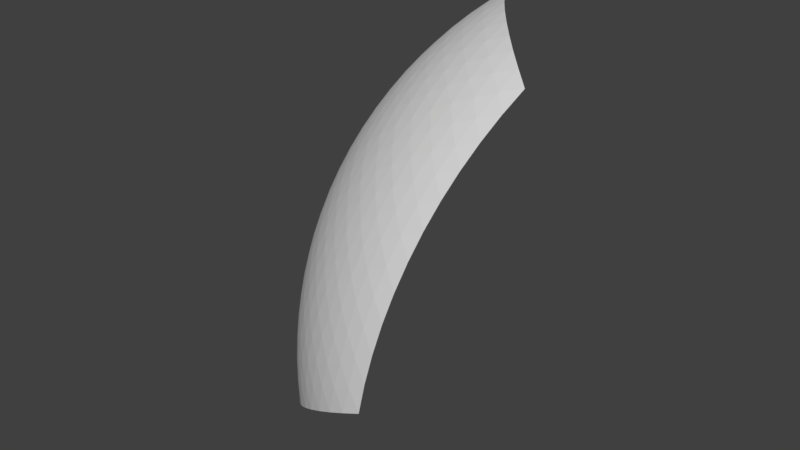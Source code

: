 # Source: Planet_water_part_04.blend  (saved by Blender 2.77.0; exported with 4.5.12 LTS)
import bpy
from mathutils import Matrix  # noqa: F401  (used for matrix-valued properties, if any)

bpy.ops.wm.read_factory_settings(use_empty=True)
scene = bpy.context.scene
scene.name = 'Scene'

# ---- collections
col_collection_1 = bpy.data.collections.new('Collection 1'); scene.collection.children.link(col_collection_1)

# ---- world
world_world = bpy.data.worlds.new('World'); scene.world = world_world
world_world.color = (0.05088, 0.05088, 0.05088)
world_world.use_sun_shadow = False
world_world.sun_shadow_jitter_overblur = 0.0
world_world.cycles.sampling_method = 'MANUAL'

# ---- meshes
me_planet_water_part_04 = bpy.data.meshes.new('Planet water part 04')
me_planet_water_part_04.from_pydata([(-0.2233, -0.6853, 0.1373), (-0.5831, -0.4236, -0.1384), (-0.7207, -0.0006092, 0.1373), (-0.1378, -0.424, 0.5824), (-0.4458, -2.083e-05, 0.5823), (-0.5311, -0.3858, 0.3276), (-0.4255, -0.04218, 0.5958), (-0.4033, -0.08415, 0.6067), (-0.3793, -0.1258, 0.6149), (-0.3537, -0.1668, 0.6204), (-0.3265, -0.2071, 0.6231), (-0.2979, -0.2465, 0.6232), (-0.2679, -0.2848, 0.6204), (-0.2368, -0.3219, 0.6149), (-0.2047, -0.3576, 0.6067), (-0.1716, -0.3916, 0.5959), (-0.2642, -0.6751, 0.1131), (-0.304, -0.662, 0.08833), (-0.3424, -0.6459, 0.06321), (-0.3794, -0.627, 0.03782), (-0.4146, -0.6053, 0.01226), (-0.4481, -0.581, -0.01336), (-0.4795, -0.5541, -0.03892), (-0.5089, -0.5248, -0.06431), (-0.536, -0.4932, -0.08941), (-0.5608, -0.4594, -0.1141), (-0.6102, -0.3914, -0.1141), (-0.6347, -0.3574, -0.08942), (-0.6564, -0.3218, -0.06431), (-0.6752, -0.2848, -0.03892), (-0.691, -0.2466, -0.01336), (-0.7038, -0.2073, 0.01225), (-0.7135, -0.167, 0.03781), (-0.7201, -0.1261, 0.0632), (-0.7235, -0.08456, 0.08832), (-0.7237, -0.04268, 0.113), (-0.1495, -0.4597, 0.5516), (-0.1605, -0.4935, 0.5184), (-0.1708, -0.5251, 0.4829), (-0.1804, -0.5544, 0.4453), (-0.1892, -0.5812, 0.4057), (-0.1971, -0.6055, 0.3643), (-0.2042, -0.6271, 0.3213), (-0.2104, -0.646, 0.2769), (-0.2156, -0.662, 0.2313), (-0.2199, -0.6752, 0.1847), (-0.4834, -7.744e-05, 0.5516), (-0.5189, -0.0001326, 0.5183), (-0.5521, -0.0001866, 0.4828), (-0.5829, -0.0002397, 0.4452), (-0.6112, -0.0002921, 0.4056), (-0.6367, -0.0003442, 0.3643), (-0.6595, -0.0003962, 0.3213), (-0.6793, -0.0004485, 0.2769), (-0.6962, -0.0005012, 0.2313), (-0.71, -0.0005547, 0.1847), (-0.5887, -0.4277, -0.09539), (-0.5922, -0.4302, -0.05209), (-0.5936, -0.4313, -0.008602), (-0.593, -0.4308, 0.03491), (-0.5903, -0.4288, 0.0783), (-0.5854, -0.4253, 0.1214), (-0.5786, -0.4204, 0.1641), (-0.5697, -0.4139, 0.2062), (-0.5588, -0.406, 0.2476), (-0.5459, -0.3966, 0.2881), (-0.2574, -0.6686, 0.1584), (-0.2907, -0.6495, 0.1789), (-0.3229, -0.6282, 0.1988), (-0.3539, -0.6046, 0.218), (-0.3837, -0.579, 0.2365), (-0.4122, -0.5512, 0.2541), (-0.4393, -0.5216, 0.2708), (-0.4647, -0.4901, 0.2865), (-0.4886, -0.4569, 0.3013), (-0.5107, -0.4221, 0.315), (-0.5593, -0.3553, 0.315), (-0.5855, -0.3235, 0.3013), (-0.6097, -0.2905, 0.2865), (-0.6318, -0.2566, 0.2708), (-0.6516, -0.2217, 0.2541), (-0.6692, -0.186, 0.2365), (-0.6844, -0.1497, 0.218), (-0.6972, -0.1129, 0.1988), (-0.7075, -0.07571, 0.1789), (-0.7154, -0.03823, 0.1584), (-0.5024, -0.3966, 0.3585), (-0.472, -0.406, 0.3881), (-0.4398, -0.414, 0.4163), (-0.4062, -0.4205, 0.4431), (-0.3711, -0.4255, 0.4683), (-0.3347, -0.429, 0.4919), (-0.2971, -0.431, 0.5138), (-0.2585, -0.4315, 0.5338), (-0.219, -0.4305, 0.552), (-0.1787, -0.428, 0.5682), (-0.4622, -0.03769, 0.5681), (-0.4771, -0.07522, 0.5519), (-0.4903, -0.1125, 0.5338), (-0.5017, -0.1494, 0.5137), (-0.5114, -0.1857, 0.4919), (-0.5193, -0.2214, 0.4683), (-0.5254, -0.2563, 0.4431), (-0.5296, -0.2904, 0.4163), (-0.532, -0.3234, 0.3881), (-0.5325, -0.3552, 0.3585), (-0.4814, -0.4325, 0.3455), (-0.4586, -0.4669, 0.3314), (-0.4503, -0.4415, 0.3748), (-0.434, -0.4997, 0.3163), (-0.4268, -0.4755, 0.3604), (-0.4175, -0.449, 0.4027), (-0.4078, -0.5309, 0.3002), (-0.4014, -0.508, 0.3449), (-0.3932, -0.4828, 0.3879), (-0.383, -0.4552, 0.4292), (-0.3799, -0.5602, 0.2831), (-0.3744, -0.5389, 0.3284), (-0.367, -0.5149, 0.3721), (-0.3579, -0.4885, 0.4141), (-0.3471, -0.4599, 0.4541), (-0.3506, -0.5876, 0.2651), (-0.3456, -0.5678, 0.3108), (-0.339, -0.5453, 0.3552), (-0.3308, -0.5203, 0.3978), (-0.321, -0.4928, 0.4386), (-0.3098, -0.463, 0.4773), (-0.3198, -0.6129, 0.2461), (-0.3152, -0.5948, 0.2923), (-0.3092, -0.5739, 0.3372), (-0.3017, -0.5503, 0.3804), (-0.2929, -0.5241, 0.4219), (-0.2827, -0.4955, 0.4614), (-0.2712, -0.4646, 0.4988), (-0.2876, -0.636, 0.2264), (-0.2833, -0.6195, 0.2729), (-0.2777, -0.6002, 0.3181), (-0.2709, -0.5782, 0.3618), (-0.2628, -0.5535, 0.4039), (-0.2535, -0.5262, 0.4442), (-0.2431, -0.4965, 0.4824), (-0.2316, -0.4646, 0.5184), (-0.2543, -0.6568, 0.2059), (-0.2501, -0.642, 0.2525), (-0.2447, -0.6244, 0.298), (-0.2383, -0.6039, 0.3421), (-0.2308, -0.5807, 0.3847), (-0.2223, -0.5549, 0.4256), (-0.2128, -0.5266, 0.4645), (-0.2023, -0.4959, 0.5014), (-0.1909, -0.463, 0.536), (-0.5601, -0.3242, 0.3455), (-0.559, -0.2918, 0.3747), (-0.5857, -0.2919, 0.3314), (-0.5561, -0.2582, 0.4027), (-0.5841, -0.2589, 0.3603), (-0.6094, -0.2583, 0.3163), (-0.5513, -0.2236, 0.4291), (-0.5806, -0.2247, 0.3879), (-0.6072, -0.2248, 0.3449), (-0.6309, -0.2238, 0.3002), (-0.5446, -0.188, 0.454), (-0.5752, -0.1894, 0.414), (-0.6031, -0.1899, 0.3721), (-0.6281, -0.1895, 0.3284), (-0.6502, -0.1882, 0.2831), (-0.5361, -0.1516, 0.4773), (-0.5679, -0.153, 0.4386), (-0.597, -0.1538, 0.3978), (-0.6234, -0.1539, 0.3551), (-0.6468, -0.1532, 0.3108), (-0.6671, -0.1518, 0.265), (-0.5257, -0.1144, 0.4987), (-0.5586, -0.1158, 0.4614), (-0.5889, -0.1166, 0.4219), (-0.6165, -0.1169, 0.3804), (-0.6413, -0.1167, 0.3371), (-0.663, -0.116, 0.2923), (-0.6817, -0.1147, 0.2461), (-0.5134, -0.07665, 0.5183), (-0.5473, -0.07775, 0.4823), (-0.5788, -0.07849, 0.4441), (-0.6075, -0.07889, 0.4039), (-0.6335, -0.07895, 0.3618), (-0.6566, -0.07865, 0.3181), (-0.6767, -0.07801, 0.2729), (-0.6937, -0.07703, 0.2264), (-0.4993, -0.0385, 0.536), (-0.5341, -0.03914, 0.5014), (-0.5665, -0.03962, 0.4645), (-0.5964, -0.03993, 0.4256), (-0.6235, -0.04006, 0.3847), (-0.6479, -0.04003, 0.3421), (-0.6694, -0.03983, 0.298), (-0.6878, -0.03946, 0.2525), (-0.7032, -0.03892, 0.2059), (-0.5735, -0.3656, 0.2751), (-0.5992, -0.3333, 0.261), (-0.5858, -0.3745, 0.2341), (-0.6228, -0.2998, 0.2457), (-0.611, -0.3417, 0.2195), (-0.5962, -0.3819, 0.1923), (-0.6444, -0.2653, 0.2295), (-0.6341, -0.3077, 0.2038), (-0.6208, -0.3486, 0.1771), (-0.6046, -0.3879, 0.1496), (-0.6637, -0.2299, 0.2122), (-0.6551, -0.2726, 0.1869), (-0.6434, -0.3141, 0.1608), (-0.6286, -0.3541, 0.1339), (-0.6109, -0.3924, 0.1063), (-0.6807, -0.1936, 0.194), (-0.6738, -0.2365, 0.169), (-0.6638, -0.2784, 0.1433), (-0.6506, -0.3189, 0.1169), (-0.6343, -0.358, 0.08993), (-0.6151, -0.3953, 0.06256), (-0.6953, -0.1566, 0.1749), (-0.6901, -0.1996, 0.1501), (-0.6818, -0.2416, 0.1247), (-0.6702, -0.2825, 0.09868), (-0.6556, -0.3221, 0.07223), (-0.6378, -0.3602, 0.04544), (-0.6172, -0.3967, 0.01846), (-0.7073, -0.119, 0.155), (-0.7039, -0.1618, 0.1303), (-0.6972, -0.2038, 0.1051), (-0.6874, -0.245, 0.07937), (-0.6744, -0.285, 0.0533), (-0.6582, -0.3237, 0.027), (-0.6391, -0.3609, 0.0005927), (-0.6171, -0.3965, -0.02581), (-0.7168, -0.081, 0.1343), (-0.715, -0.1234, 0.1097), (-0.71, -0.1653, 0.08454), (-0.7019, -0.2064, 0.05903), (-0.6905, -0.2466, 0.03327), (-0.676, -0.2857, 0.007357), (-0.6585, -0.3236, -0.01858), (-0.6381, -0.3599, -0.04443), (-0.6148, -0.3947, -0.07007), (-0.5249, -0.4324, 0.2751), (-0.5372, -0.4414, 0.2341), (-0.5021, -0.4669, 0.261), (-0.5475, -0.449, 0.1923), (-0.5138, -0.4755, 0.2195), (-0.4777, -0.4997, 0.2457), (-0.5558, -0.4551, 0.1496), (-0.5234, -0.4827, 0.1771), (-0.4886, -0.508, 0.2038), (-0.4515, -0.5309, 0.2295), (-0.562, -0.4597, 0.1063), (-0.531, -0.4884, 0.1339), (-0.4976, -0.5148, 0.1608), (-0.4618, -0.5388, 0.1869), (-0.4238, -0.5602, 0.2122), (-0.5661, -0.4628, 0.06257), (-0.5365, -0.4927, 0.08993), (-0.5044, -0.5202, 0.1169), (-0.4699, -0.5453, 0.1433), (-0.4332, -0.5678, 0.169), (-0.3945, -0.5876, 0.194), (-0.568, -0.4644, 0.01846), (-0.5397, -0.4953, 0.04545), (-0.509, -0.5239, 0.07223), (-0.4758, -0.5501, 0.09869), (-0.4405, -0.5738, 0.1247), (-0.4031, -0.5947, 0.1501), (-0.3638, -0.6129, 0.1749), (-0.5678, -0.4643, -0.02581), (-0.5408, -0.4963, 0.0005959), (-0.5113, -0.526, 0.02701), (-0.4794, -0.5533, 0.05331), (-0.4454, -0.5781, 0.07937), (-0.4094, -0.6002, 0.1051), (-0.3714, -0.6195, 0.1303), (-0.3318, -0.636, 0.155), (-0.5654, -0.4627, -0.07007), (-0.5395, -0.4956, -0.04442), (-0.5112, -0.5263, -0.01858), (-0.4807, -0.5547, 0.007362), (-0.448, -0.5805, 0.03327), (-0.4132, -0.6038, 0.05904), (-0.3766, -0.6243, 0.08455), (-0.3384, -0.642, 0.1097), (-0.2986, -0.6568, 0.1343), (-0.5031, -0.3655, 0.389), (-0.472, -0.3745, 0.4183), (-0.502, -0.3332, 0.4183), (-0.4393, -0.382, 0.4463), (-0.4703, -0.3416, 0.4473), (-0.499, -0.2997, 0.4463), (-0.4049, -0.388, 0.4728), (-0.4367, -0.3486, 0.4751), (-0.4665, -0.3076, 0.4751), (-0.4941, -0.2652, 0.4728), (-0.369, -0.3925, 0.4979), (-0.4016, -0.3541, 0.5014), (-0.4322, -0.314, 0.5026), (-0.4609, -0.2725, 0.5014), (-0.4873, -0.2297, 0.4978), (-0.3318, -0.3955, 0.5212), (-0.3648, -0.358, 0.5262), (-0.3962, -0.3189, 0.5287), (-0.4257, -0.2783, 0.5287), (-0.4532, -0.2363, 0.5262), (-0.4786, -0.1933, 0.5212), (-0.2933, -0.3969, 0.5428), (-0.3266, -0.3603, 0.5492), (-0.3585, -0.3221, 0.5531), (-0.3887, -0.2824, 0.5544), (-0.4172, -0.2414, 0.5531), (-0.4436, -0.1993, 0.5492), (-0.468, -0.1563, 0.5428), (-0.2536, -0.3967, 0.5625), (-0.2871, -0.361, 0.5704), (-0.3193, -0.3237, 0.5758), (-0.35, -0.2849, 0.5784), (-0.3792, -0.2448, 0.5784), (-0.4065, -0.2036, 0.5757), (-0.4321, -0.1615, 0.5704), (-0.4556, -0.1186, 0.5625), (-0.213, -0.3949, 0.5802), (-0.2464, -0.3601, 0.5896), (-0.2787, -0.3237, 0.5964), (-0.3097, -0.2857, 0.6005), (-0.3393, -0.2465, 0.6018), (-0.3674, -0.2062, 0.6005), (-0.3939, -0.165, 0.5964), (-0.4186, -0.1231, 0.5896), (-0.4414, -0.08055, 0.5802)], [], [(3, 15, 95), (1, 25, 56), (2, 35, 85), (4, 46, 96), (0, 45, 66), (75, 86, 5), (74, 106, 75), (73, 107, 74), (72, 109, 73), (71, 112, 72), (70, 116, 71), (69, 121, 70), (68, 127, 69), (67, 134, 68), (66, 142, 67), (75, 106, 86), (106, 87, 86), (74, 107, 106), (107, 108, 106), (106, 108, 87), (108, 88, 87), (73, 109, 107), (109, 110, 107), (107, 110, 108), (110, 111, 108), (108, 111, 88), (111, 89, 88), (72, 112, 109), (112, 113, 109), (109, 113, 110), (113, 114, 110), (110, 114, 111), (114, 115, 111), (111, 115, 89), (115, 90, 89), (71, 116, 112), (116, 117, 112), (112, 117, 113), (117, 118, 113), (113, 118, 114), (118, 119, 114), (114, 119, 115), (119, 120, 115), (115, 120, 90), (120, 91, 90), (70, 121, 116), (121, 122, 116), (116, 122, 117), (122, 123, 117), (117, 123, 118), (123, 124, 118), (118, 124, 119), (124, 125, 119), (119, 125, 120), (125, 126, 120), (120, 126, 91), (126, 92, 91), (69, 127, 121), (127, 128, 121), (121, 128, 122), (128, 129, 122), (122, 129, 123), (129, 130, 123), (123, 130, 124), (130, 131, 124), (124, 131, 125), (131, 132, 125), (125, 132, 126), (132, 133, 126), (126, 133, 92), (133, 93, 92), (68, 134, 127), (134, 135, 127), (127, 135, 128), (135, 136, 128), (128, 136, 129), (136, 137, 129), (129, 137, 130), (137, 138, 130), (130, 138, 131), (138, 139, 131), (131, 139, 132), (139, 140, 132), (132, 140, 133), (140, 141, 133), (133, 141, 93), (141, 94, 93), (67, 142, 134), (142, 143, 134), (134, 143, 135), (143, 144, 135), (135, 144, 136), (144, 145, 136), (136, 145, 137), (145, 146, 137), (137, 146, 138), (146, 147, 138), (138, 147, 139), (147, 148, 139), (139, 148, 140), (148, 149, 140), (140, 149, 141), (149, 150, 141), (141, 150, 94), (150, 95, 94), (66, 45, 142), (45, 44, 142), (142, 44, 143), (44, 43, 143), (143, 43, 144), (43, 42, 144), (144, 42, 145), (42, 41, 145), (145, 41, 146), (41, 40, 146), (146, 40, 147), (40, 39, 147), (147, 39, 148), (39, 38, 148), (148, 38, 149), (38, 37, 149), (149, 37, 150), (37, 36, 150), (150, 36, 95), (36, 3, 95), (105, 76, 5), (104, 151, 105), (103, 152, 104), (102, 154, 103), (101, 157, 102), (100, 161, 101), (99, 166, 100), (98, 172, 99), (97, 179, 98), (96, 187, 97), (105, 151, 76), (151, 77, 76), (104, 152, 151), (152, 153, 151), (151, 153, 77), (153, 78, 77), (103, 154, 152), (154, 155, 152), (152, 155, 153), (155, 156, 153), (153, 156, 78), (156, 79, 78), (102, 157, 154), (157, 158, 154), (154, 158, 155), (158, 159, 155), (155, 159, 156), (159, 160, 156), (156, 160, 79), (160, 80, 79), (101, 161, 157), (161, 162, 157), (157, 162, 158), (162, 163, 158), (158, 163, 159), (163, 164, 159), (159, 164, 160), (164, 165, 160), (160, 165, 80), (165, 81, 80), (100, 166, 161), (166, 167, 161), (161, 167, 162), (167, 168, 162), (162, 168, 163), (168, 169, 163), (163, 169, 164), (169, 170, 164), (164, 170, 165), (170, 171, 165), (165, 171, 81), (171, 82, 81), (99, 172, 166), (172, 173, 166), (166, 173, 167), (173, 174, 167), (167, 174, 168), (174, 175, 168), (168, 175, 169), (175, 176, 169), (169, 176, 170), (176, 177, 170), (170, 177, 171), (177, 178, 171), (171, 178, 82), (178, 83, 82), (98, 179, 172), (179, 180, 172), (172, 180, 173), (180, 181, 173), (173, 181, 174), (181, 182, 174), (174, 182, 175), (182, 183, 175), (175, 183, 176), (183, 184, 176), (176, 184, 177), (184, 185, 177), (177, 185, 178), (185, 186, 178), (178, 186, 83), (186, 84, 83), (97, 187, 179), (187, 188, 179), (179, 188, 180), (188, 189, 180), (180, 189, 181), (189, 190, 181), (181, 190, 182), (190, 191, 182), (182, 191, 183), (191, 192, 183), (183, 192, 184), (192, 193, 184), (184, 193, 185), (193, 194, 185), (185, 194, 186), (194, 195, 186), (186, 195, 84), (195, 85, 84), (96, 46, 187), (46, 47, 187), (187, 47, 188), (47, 48, 188), (188, 48, 189), (48, 49, 189), (189, 49, 190), (49, 50, 190), (190, 50, 191), (50, 51, 191), (191, 51, 192), (51, 52, 192), (192, 52, 193), (52, 53, 193), (193, 53, 194), (53, 54, 194), (194, 54, 195), (54, 55, 195), (195, 55, 85), (55, 2, 85), (76, 65, 5), (77, 196, 76), (78, 197, 77), (79, 199, 78), (80, 202, 79), (81, 206, 80), (82, 211, 81), (83, 217, 82), (84, 224, 83), (85, 232, 84), (76, 196, 65), (196, 64, 65), (77, 197, 196), (197, 198, 196), (196, 198, 64), (198, 63, 64), (78, 199, 197), (199, 200, 197), (197, 200, 198), (200, 201, 198), (198, 201, 63), (201, 62, 63), (79, 202, 199), (202, 203, 199), (199, 203, 200), (203, 204, 200), (200, 204, 201), (204, 205, 201), (201, 205, 62), (205, 61, 62), (80, 206, 202), (206, 207, 202), (202, 207, 203), (207, 208, 203), (203, 208, 204), (208, 209, 204), (204, 209, 205), (209, 210, 205), (205, 210, 61), (210, 60, 61), (81, 211, 206), (211, 212, 206), (206, 212, 207), (212, 213, 207), (207, 213, 208), (213, 214, 208), (208, 214, 209), (214, 215, 209), (209, 215, 210), (215, 216, 210), (210, 216, 60), (216, 59, 60), (82, 217, 211), (217, 218, 211), (211, 218, 212), (218, 219, 212), (212, 219, 213), (219, 220, 213), (213, 220, 214), (220, 221, 214), (214, 221, 215), (221, 222, 215), (215, 222, 216), (222, 223, 216), (216, 223, 59), (223, 58, 59), (83, 224, 217), (224, 225, 217), (217, 225, 218), (225, 226, 218), (218, 226, 219), (226, 227, 219), (219, 227, 220), (227, 228, 220), (220, 228, 221), (228, 229, 221), (221, 229, 222), (229, 230, 222), (222, 230, 223), (230, 231, 223), (223, 231, 58), (231, 57, 58), (84, 232, 224), (232, 233, 224), (224, 233, 225), (233, 234, 225), (225, 234, 226), (234, 235, 226), (226, 235, 227), (235, 236, 227), (227, 236, 228), (236, 237, 228), (228, 237, 229), (237, 238, 229), (229, 238, 230), (238, 239, 230), (230, 239, 231), (239, 240, 231), (231, 240, 57), (240, 56, 57), (85, 35, 232), (35, 34, 232), (232, 34, 233), (34, 33, 233), (233, 33, 234), (33, 32, 234), (234, 32, 235), (32, 31, 235), (235, 31, 236), (31, 30, 236), (236, 30, 237), (30, 29, 237), (237, 29, 238), (29, 28, 238), (238, 28, 239), (28, 27, 239), (239, 27, 240), (27, 26, 240), (240, 26, 56), (26, 1, 56), (65, 75, 5), (64, 241, 65), (63, 242, 64), (62, 244, 63), (61, 247, 62), (60, 251, 61), (59, 256, 60), (58, 262, 59), (57, 269, 58), (56, 277, 57), (65, 241, 75), (241, 74, 75), (64, 242, 241), (242, 243, 241), (241, 243, 74), (243, 73, 74), (63, 244, 242), (244, 245, 242), (242, 245, 243), (245, 246, 243), (243, 246, 73), (246, 72, 73), (62, 247, 244), (247, 248, 244), (244, 248, 245), (248, 249, 245), (245, 249, 246), (249, 250, 246), (246, 250, 72), (250, 71, 72), (61, 251, 247), (251, 252, 247), (247, 252, 248), (252, 253, 248), (248, 253, 249), (253, 254, 249), (249, 254, 250), (254, 255, 250), (250, 255, 71), (255, 70, 71), (60, 256, 251), (256, 257, 251), (251, 257, 252), (257, 258, 252), (252, 258, 253), (258, 259, 253), (253, 259, 254), (259, 260, 254), (254, 260, 255), (260, 261, 255), (255, 261, 70), (261, 69, 70), (59, 262, 256), (262, 263, 256), (256, 263, 257), (263, 264, 257), (257, 264, 258), (264, 265, 258), (258, 265, 259), (265, 266, 259), (259, 266, 260), (266, 267, 260), (260, 267, 261), (267, 268, 261), (261, 268, 69), (268, 68, 69), (58, 269, 262), (269, 270, 262), (262, 270, 263), (270, 271, 263), (263, 271, 264), (271, 272, 264), (264, 272, 265), (272, 273, 265), (265, 273, 266), (273, 274, 266), (266, 274, 267), (274, 275, 267), (267, 275, 268), (275, 276, 268), (268, 276, 68), (276, 67, 68), (57, 277, 269), (277, 278, 269), (269, 278, 270), (278, 279, 270), (270, 279, 271), (279, 280, 271), (271, 280, 272), (280, 281, 272), (272, 281, 273), (281, 282, 273), (273, 282, 274), (282, 283, 274), (274, 283, 275), (283, 284, 275), (275, 284, 276), (284, 285, 276), (276, 285, 67), (285, 66, 67), (56, 25, 277), (25, 24, 277), (277, 24, 278), (24, 23, 278), (278, 23, 279), (23, 22, 279), (279, 22, 280), (22, 21, 280), (280, 21, 281), (21, 20, 281), (281, 20, 282), (20, 19, 282), (282, 19, 283), (19, 18, 283), (283, 18, 284), (18, 17, 284), (284, 17, 285), (17, 16, 285), (285, 16, 66), (16, 0, 66), (86, 105, 5), (87, 286, 86), (88, 287, 87), (89, 289, 88), (90, 292, 89), (91, 296, 90), (92, 301, 91), (93, 307, 92), (94, 314, 93), (95, 322, 94), (86, 286, 105), (286, 104, 105), (87, 287, 286), (287, 288, 286), (286, 288, 104), (288, 103, 104), (88, 289, 287), (289, 290, 287), (287, 290, 288), (290, 291, 288), (288, 291, 103), (291, 102, 103), (89, 292, 289), (292, 293, 289), (289, 293, 290), (293, 294, 290), (290, 294, 291), (294, 295, 291), (291, 295, 102), (295, 101, 102), (90, 296, 292), (296, 297, 292), (292, 297, 293), (297, 298, 293), (293, 298, 294), (298, 299, 294), (294, 299, 295), (299, 300, 295), (295, 300, 101), (300, 100, 101), (91, 301, 296), (301, 302, 296), (296, 302, 297), (302, 303, 297), (297, 303, 298), (303, 304, 298), (298, 304, 299), (304, 305, 299), (299, 305, 300), (305, 306, 300), (300, 306, 100), (306, 99, 100), (92, 307, 301), (307, 308, 301), (301, 308, 302), (308, 309, 302), (302, 309, 303), (309, 310, 303), (303, 310, 304), (310, 311, 304), (304, 311, 305), (311, 312, 305), (305, 312, 306), (312, 313, 306), (306, 313, 99), (313, 98, 99), (93, 314, 307), (314, 315, 307), (307, 315, 308), (315, 316, 308), (308, 316, 309), (316, 317, 309), (309, 317, 310), (317, 318, 310), (310, 318, 311), (318, 319, 311), (311, 319, 312), (319, 320, 312), (312, 320, 313), (320, 321, 313), (313, 321, 98), (321, 97, 98), (94, 322, 314), (322, 323, 314), (314, 323, 315), (323, 324, 315), (315, 324, 316), (324, 325, 316), (316, 325, 317), (325, 326, 317), (317, 326, 318), (326, 327, 318), (318, 327, 319), (327, 328, 319), (319, 328, 320), (328, 329, 320), (320, 329, 321), (329, 330, 321), (321, 330, 97), (330, 96, 97), (95, 15, 322), (15, 14, 322), (322, 14, 323), (14, 13, 323), (323, 13, 324), (13, 12, 324), (324, 12, 325), (12, 11, 325), (325, 11, 326), (11, 10, 326), (326, 10, 327), (10, 9, 327), (327, 9, 328), (9, 8, 328), (328, 8, 329), (8, 7, 329), (329, 7, 330), (7, 6, 330), (330, 6, 96), (6, 4, 96)])
me_planet_water_part_04.use_remesh_preserve_volume = False
me_planet_water_part_04.use_remesh_preserve_attributes = False
me_planet_water_part_04.use_mirror_vertex_groups = False
me_planet_water_part_04.update()

# ---- objects
ob_planet_water_part_04 = bpy.data.objects.new('Planet water part 04', me_planet_water_part_04)

# ---- transforms, parenting, visibility, modifiers, constraints
ob_planet_water_part_04.location = (0.0, 0.0, 0.0)
ob_planet_water_part_04.lineart.crease_threshold = 0.0

# ---- collection membership
col_collection_1.objects.link(ob_planet_water_part_04)

# ---- scene / render settings (as saved in the file)
scene.frame_start = 1; scene.frame_end = 250; scene.frame_set(1)
scene.render.engine = 'BLENDER_EEVEE_NEXT'
scene.render.resolution_percentage = 50
scene.render.dither_intensity = 0.0
scene.cycles.use_denoising = False
scene.cycles.samples = 128
scene.cycles.sampling_pattern = 'TABULATED_SOBOL'
scene.cycles.light_sampling_threshold = 0.0
scene.cycles.use_adaptive_sampling = False
scene.cycles.use_light_tree = False
scene.cycles.blur_glossy = 0.0
scene.cycles.sample_clamp_indirect = 0.0
scene.view_settings.view_transform = 'Standard'
bpy.context.view_layer.update()

# ---- added for rendering (the .blend has no active camera and no usable light): camera, sun
cam_auto = bpy.data.cameras.new('AutoCamera')
cam_auto.lens = 50.0
cam_auto.sensor_width = 36.0
cam_auto.clip_end = 1000.0
ob_auto_camera = bpy.data.objects.new('AutoCamera', cam_auto)
scene.collection.objects.link(ob_auto_camera)
ob_auto_camera.location = (0.661197, -1.65297, 1.11594)
ob_auto_camera.rotation_euler = (1.09748, -7.21219e-08, 0.694738)
scene.camera = ob_auto_camera
light_auto_sun = bpy.data.lights.new('AutoSun', 'SUN')
light_auto_sun.energy = 3.0
light_auto_sun.angle = 0.0523599
ob_auto_sun = bpy.data.objects.new('AutoSun', light_auto_sun)
scene.collection.objects.link(ob_auto_sun)
ob_auto_sun.rotation_euler = (0.872665, 0.174533, 0.523599)
bpy.context.view_layer.update()
